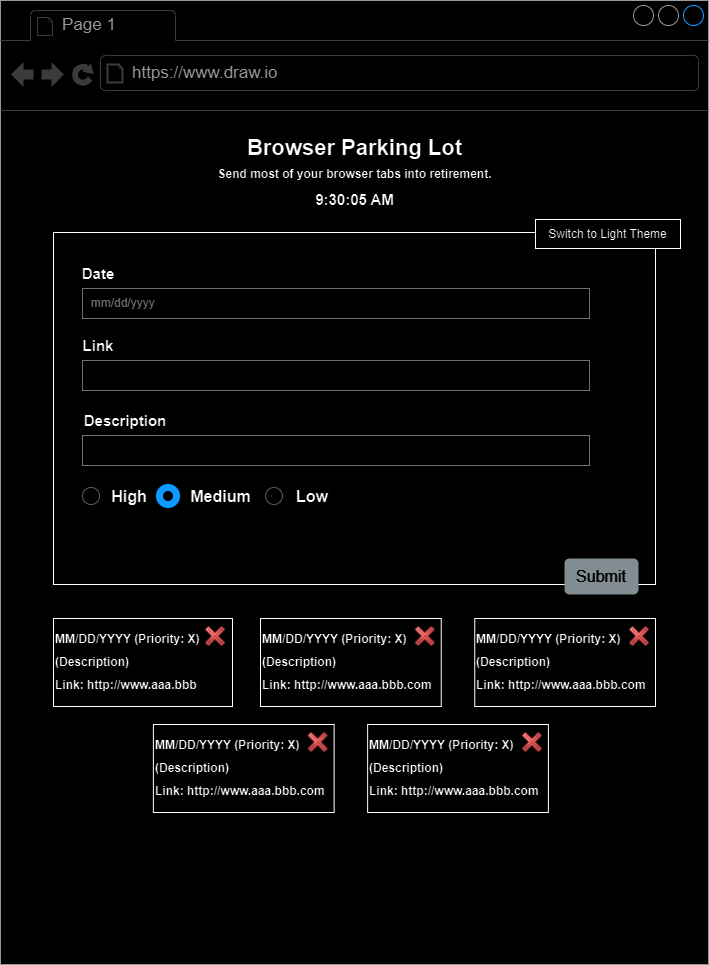

The diagram above was exported from draw.io. Its source (the exported page's mxGraphModel, read from the mxfile embedded in the PNG):
<mxGraphModel dx="1431" dy="1649" grid="0" gridSize="10" guides="1" tooltips="1" connect="1" arrows="1" fold="1" page="0" pageScale="1" pageWidth="850" pageHeight="1100" math="0" shadow="0">
  <root>
    <mxCell id="0" />
    <mxCell id="1" parent="0" />
    <mxCell id="e_IH6ad2HlNnOTpO8a2c-1" value="" style="strokeWidth=1;shadow=0;dashed=0;align=center;html=1;shape=mxgraph.mockup.containers.browserWindow;rSize=0;strokeColor=#666666;strokeColor2=#008cff;strokeColor3=#c4c4c4;mainText=,;recursiveResize=0;" vertex="1" parent="1">
      <mxGeometry x="-157" y="-241" width="708" height="964" as="geometry" />
    </mxCell>
    <mxCell id="e_IH6ad2HlNnOTpO8a2c-2" value="Page 1" style="strokeWidth=1;shadow=0;dashed=0;align=center;html=1;shape=mxgraph.mockup.containers.anchor;fontSize=17;fontColor=#666666;align=left;whiteSpace=wrap;" vertex="1" parent="e_IH6ad2HlNnOTpO8a2c-1">
      <mxGeometry x="60" y="12" width="110" height="26" as="geometry" />
    </mxCell>
    <mxCell id="e_IH6ad2HlNnOTpO8a2c-3" value="https://www.draw.io" style="strokeWidth=1;shadow=0;dashed=0;align=center;html=1;shape=mxgraph.mockup.containers.anchor;rSize=0;fontSize=17;fontColor=#666666;align=left;" vertex="1" parent="e_IH6ad2HlNnOTpO8a2c-1">
      <mxGeometry x="130" y="60" width="250" height="26" as="geometry" />
    </mxCell>
    <mxCell id="e_IH6ad2HlNnOTpO8a2c-4" value="&lt;font style=&quot;font-size: 22px;&quot;&gt;&lt;b&gt;Browser Parking Lot&lt;/b&gt;&lt;/font&gt;" style="text;html=1;align=center;verticalAlign=middle;whiteSpace=wrap;rounded=0;fontSize=16;" vertex="1" parent="e_IH6ad2HlNnOTpO8a2c-1">
      <mxGeometry x="239.75" y="111" width="228.5" height="73" as="geometry" />
    </mxCell>
    <mxCell id="e_IH6ad2HlNnOTpO8a2c-6" value="&lt;font style=&quot;font-size: 12px;&quot;&gt;&lt;b&gt;Send most of your browser tabs into retirement.&lt;/b&gt;&lt;/font&gt;" style="text;html=1;align=center;verticalAlign=middle;whiteSpace=wrap;rounded=0;fontSize=16;" vertex="1" parent="e_IH6ad2HlNnOTpO8a2c-1">
      <mxGeometry x="208.5" y="145" width="291" height="54" as="geometry" />
    </mxCell>
    <mxCell id="e_IH6ad2HlNnOTpO8a2c-7" value="&lt;font style=&quot;font-size: 15px;&quot;&gt;&lt;b&gt;9:30:05 AM&lt;/b&gt;&lt;/font&gt;" style="text;strokeColor=none;fillColor=none;html=1;align=center;verticalAlign=middle;whiteSpace=wrap;rounded=0;fontSize=16;" vertex="1" parent="e_IH6ad2HlNnOTpO8a2c-1">
      <mxGeometry x="311.5" y="184" width="85" height="30" as="geometry" />
    </mxCell>
    <mxCell id="e_IH6ad2HlNnOTpO8a2c-8" value="" style="rounded=0;whiteSpace=wrap;html=1;" vertex="1" parent="e_IH6ad2HlNnOTpO8a2c-1">
      <mxGeometry x="53" y="232" width="602" height="352" as="geometry" />
    </mxCell>
    <mxCell id="e_IH6ad2HlNnOTpO8a2c-11" value="Switch to Light Theme" style="rounded=0;whiteSpace=wrap;html=1;" vertex="1" parent="e_IH6ad2HlNnOTpO8a2c-1">
      <mxGeometry x="535" y="219" width="145" height="29" as="geometry" />
    </mxCell>
    <mxCell id="e_IH6ad2HlNnOTpO8a2c-13" value="Submit" style="html=1;shadow=0;dashed=0;shape=mxgraph.bootstrap.rrect;rSize=5;strokeColor=none;strokeWidth=1;fillColor=#6C767D;fontColor=#FFFFFF;whiteSpace=wrap;align=center;verticalAlign=middle;spacingLeft=0;fontStyle=0;fontSize=16;spacing=5;" vertex="1" parent="e_IH6ad2HlNnOTpO8a2c-1">
      <mxGeometry x="564" y="558" width="74" height="36" as="geometry" />
    </mxCell>
    <mxCell id="e_IH6ad2HlNnOTpO8a2c-14" value="&lt;b&gt;&lt;font style=&quot;font-size: 15px;&quot;&gt;Date&lt;/font&gt;&lt;/b&gt;" style="text;strokeColor=none;fillColor=none;html=1;align=center;verticalAlign=middle;whiteSpace=wrap;rounded=0;fontSize=16;" vertex="1" parent="e_IH6ad2HlNnOTpO8a2c-1">
      <mxGeometry x="68" y="258" width="60" height="30" as="geometry" />
    </mxCell>
    <mxCell id="e_IH6ad2HlNnOTpO8a2c-15" value="&lt;font color=&quot;#8f8f8f&quot;&gt;&amp;nbsp; mm/dd/yyyy&lt;/font&gt;" style="rounded=0;whiteSpace=wrap;html=1;align=left;gradientColor=none;strokeColor=#8f8f8f;" vertex="1" parent="e_IH6ad2HlNnOTpO8a2c-1">
      <mxGeometry x="82" y="288" width="507" height="30" as="geometry" />
    </mxCell>
    <mxCell id="e_IH6ad2HlNnOTpO8a2c-16" value="&lt;b&gt;&lt;font style=&quot;font-size: 15px;&quot;&gt;Link&lt;/font&gt;&lt;/b&gt;" style="text;strokeColor=none;fillColor=none;html=1;align=center;verticalAlign=middle;whiteSpace=wrap;rounded=0;fontSize=16;" vertex="1" parent="e_IH6ad2HlNnOTpO8a2c-1">
      <mxGeometry x="68" y="330" width="60" height="30" as="geometry" />
    </mxCell>
    <mxCell id="e_IH6ad2HlNnOTpO8a2c-17" value="" style="rounded=0;whiteSpace=wrap;html=1;align=left;gradientColor=none;strokeColor=#8f8f8f;" vertex="1" parent="e_IH6ad2HlNnOTpO8a2c-1">
      <mxGeometry x="82" y="360" width="507" height="30" as="geometry" />
    </mxCell>
    <mxCell id="e_IH6ad2HlNnOTpO8a2c-18" value="&lt;b&gt;&lt;font style=&quot;font-size: 15px;&quot;&gt;Description&lt;/font&gt;&lt;/b&gt;" style="text;strokeColor=none;fillColor=none;html=1;align=center;verticalAlign=middle;whiteSpace=wrap;rounded=0;fontSize=16;" vertex="1" parent="e_IH6ad2HlNnOTpO8a2c-1">
      <mxGeometry x="82" y="405" width="86" height="30" as="geometry" />
    </mxCell>
    <mxCell id="e_IH6ad2HlNnOTpO8a2c-19" value="" style="rounded=0;whiteSpace=wrap;html=1;align=left;gradientColor=none;strokeColor=#8f8f8f;" vertex="1" parent="e_IH6ad2HlNnOTpO8a2c-1">
      <mxGeometry x="82" y="435" width="507" height="30" as="geometry" />
    </mxCell>
    <mxCell id="e_IH6ad2HlNnOTpO8a2c-20" value="" style="shape=image;html=1;verticalAlign=top;verticalLabelPosition=bottom;labelBackgroundColor=#ffffff;imageAspect=0;aspect=fixed;image=https://cdn4.iconfinder.com/data/icons/ionicons/512/icon-calendar-128.png" vertex="1" parent="e_IH6ad2HlNnOTpO8a2c-1">
      <mxGeometry x="560" y="290" width="26" height="26" as="geometry" />
    </mxCell>
    <mxCell id="e_IH6ad2HlNnOTpO8a2c-21" value="" style="ellipse;whiteSpace=wrap;html=1;strokeColor=#a3a3a3;" vertex="1" parent="e_IH6ad2HlNnOTpO8a2c-1">
      <mxGeometry x="82" y="487" width="17" height="17" as="geometry" />
    </mxCell>
    <mxCell id="e_IH6ad2HlNnOTpO8a2c-22" value="&lt;b&gt;High&lt;/b&gt;" style="text;strokeColor=none;fillColor=none;html=1;align=center;verticalAlign=middle;whiteSpace=wrap;rounded=0;fontSize=16;" vertex="1" parent="e_IH6ad2HlNnOTpO8a2c-1">
      <mxGeometry x="108" y="480.5" width="42" height="30" as="geometry" />
    </mxCell>
    <mxCell id="e_IH6ad2HlNnOTpO8a2c-24" value="" style="ellipse;whiteSpace=wrap;html=1;strokeColor=#0091ff;strokeWidth=7;" vertex="1" parent="e_IH6ad2HlNnOTpO8a2c-1">
      <mxGeometry x="159" y="487" width="17" height="17" as="geometry" />
    </mxCell>
    <mxCell id="e_IH6ad2HlNnOTpO8a2c-25" value="&lt;b&gt;Medium&lt;/b&gt;" style="text;strokeColor=none;fillColor=none;html=1;align=center;verticalAlign=middle;whiteSpace=wrap;rounded=0;fontSize=16;" vertex="1" parent="e_IH6ad2HlNnOTpO8a2c-1">
      <mxGeometry x="185" y="480.5" width="71" height="30" as="geometry" />
    </mxCell>
    <mxCell id="e_IH6ad2HlNnOTpO8a2c-28" value="" style="ellipse;whiteSpace=wrap;html=1;strokeColor=#a3a3a3;" vertex="1" parent="e_IH6ad2HlNnOTpO8a2c-1">
      <mxGeometry x="265" y="487" width="17" height="17" as="geometry" />
    </mxCell>
    <mxCell id="e_IH6ad2HlNnOTpO8a2c-29" value="&lt;b&gt;Low&lt;/b&gt;" style="text;strokeColor=none;fillColor=none;html=1;align=center;verticalAlign=middle;whiteSpace=wrap;rounded=0;fontSize=16;" vertex="1" parent="e_IH6ad2HlNnOTpO8a2c-1">
      <mxGeometry x="291" y="480.5" width="42" height="30" as="geometry" />
    </mxCell>
    <mxCell id="e_IH6ad2HlNnOTpO8a2c-31" value="&lt;div style=&quot;line-height: 190%;&quot;&gt;&lt;b&gt;MM/DD/YYYY (Priority: X)&lt;/b&gt;&lt;/div&gt;&lt;div style=&quot;line-height: 190%;&quot;&gt;&lt;b&gt;(Description)&lt;/b&gt;&lt;/div&gt;&lt;div style=&quot;line-height: 190%;&quot;&gt;&lt;b&gt;Link: http://www.aaa.bbb&lt;/b&gt;&lt;/div&gt;" style="rounded=0;whiteSpace=wrap;html=1;align=left;" vertex="1" parent="e_IH6ad2HlNnOTpO8a2c-1">
      <mxGeometry x="53" y="618" width="179" height="88" as="geometry" />
    </mxCell>
    <mxCell id="e_IH6ad2HlNnOTpO8a2c-32" value="" style="shape=image;html=1;verticalAlign=top;verticalLabelPosition=bottom;labelBackgroundColor=#ffffff;imageAspect=0;aspect=fixed;image=https://cdn3.iconfinder.com/data/icons/lynx/22x22/actions/dialog-close.png" vertex="1" parent="e_IH6ad2HlNnOTpO8a2c-1">
      <mxGeometry x="204" y="625" width="22" height="22" as="geometry" />
    </mxCell>
    <mxCell id="e_IH6ad2HlNnOTpO8a2c-33" value="&lt;div style=&quot;line-height: 190%;&quot;&gt;&lt;b&gt;MM/DD/YYYY (Priority: X)&lt;/b&gt;&lt;/div&gt;&lt;div style=&quot;line-height: 190%;&quot;&gt;&lt;b&gt;(Description)&lt;/b&gt;&lt;/div&gt;&lt;div style=&quot;line-height: 190%;&quot;&gt;&lt;b&gt;Link: http://www.aaa.bbb.com&lt;/b&gt;&lt;/div&gt;" style="rounded=0;whiteSpace=wrap;html=1;align=left;" vertex="1" parent="e_IH6ad2HlNnOTpO8a2c-1">
      <mxGeometry x="260" y="618" width="180.75" height="88" as="geometry" />
    </mxCell>
    <mxCell id="e_IH6ad2HlNnOTpO8a2c-34" value="" style="shape=image;html=1;verticalAlign=top;verticalLabelPosition=bottom;labelBackgroundColor=#ffffff;imageAspect=0;aspect=fixed;image=https://cdn3.iconfinder.com/data/icons/lynx/22x22/actions/dialog-close.png" vertex="1" parent="e_IH6ad2HlNnOTpO8a2c-1">
      <mxGeometry x="413.75" y="625" width="22" height="22" as="geometry" />
    </mxCell>
    <mxCell id="e_IH6ad2HlNnOTpO8a2c-36" value="&lt;div style=&quot;line-height: 190%;&quot;&gt;&lt;b&gt;MM/DD/YYYY (Priority: X)&lt;/b&gt;&lt;/div&gt;&lt;div style=&quot;line-height: 190%;&quot;&gt;&lt;b&gt;(Description)&lt;/b&gt;&lt;/div&gt;&lt;div style=&quot;line-height: 190%;&quot;&gt;&lt;b&gt;Link: http://www.aaa.bbb.com&lt;/b&gt;&lt;/div&gt;" style="rounded=0;whiteSpace=wrap;html=1;align=left;" vertex="1" parent="e_IH6ad2HlNnOTpO8a2c-1">
      <mxGeometry x="474.25" y="618" width="180.75" height="88" as="geometry" />
    </mxCell>
    <mxCell id="e_IH6ad2HlNnOTpO8a2c-37" value="" style="shape=image;html=1;verticalAlign=top;verticalLabelPosition=bottom;labelBackgroundColor=#ffffff;imageAspect=0;aspect=fixed;image=https://cdn3.iconfinder.com/data/icons/lynx/22x22/actions/dialog-close.png" vertex="1" parent="e_IH6ad2HlNnOTpO8a2c-1">
      <mxGeometry x="628" y="625" width="22" height="22" as="geometry" />
    </mxCell>
    <mxCell id="e_IH6ad2HlNnOTpO8a2c-40" value="&lt;div style=&quot;line-height: 190%;&quot;&gt;&lt;b&gt;MM/DD/YYYY (Priority: X)&lt;/b&gt;&lt;/div&gt;&lt;div style=&quot;line-height: 190%;&quot;&gt;&lt;b&gt;(Description)&lt;/b&gt;&lt;/div&gt;&lt;div style=&quot;line-height: 190%;&quot;&gt;&lt;b&gt;Link: http://www.aaa.bbb.com&lt;/b&gt;&lt;/div&gt;" style="rounded=0;whiteSpace=wrap;html=1;align=left;" vertex="1" parent="e_IH6ad2HlNnOTpO8a2c-1">
      <mxGeometry x="152.88" y="724" width="180.75" height="88" as="geometry" />
    </mxCell>
    <mxCell id="e_IH6ad2HlNnOTpO8a2c-41" value="" style="shape=image;html=1;verticalAlign=top;verticalLabelPosition=bottom;labelBackgroundColor=#ffffff;imageAspect=0;aspect=fixed;image=https://cdn3.iconfinder.com/data/icons/lynx/22x22/actions/dialog-close.png" vertex="1" parent="e_IH6ad2HlNnOTpO8a2c-1">
      <mxGeometry x="306.63" y="731" width="22" height="22" as="geometry" />
    </mxCell>
    <mxCell id="e_IH6ad2HlNnOTpO8a2c-42" value="&lt;div style=&quot;line-height: 190%;&quot;&gt;&lt;b&gt;MM/DD/YYYY (Priority: X)&lt;/b&gt;&lt;/div&gt;&lt;div style=&quot;line-height: 190%;&quot;&gt;&lt;b&gt;(Description)&lt;/b&gt;&lt;/div&gt;&lt;div style=&quot;line-height: 190%;&quot;&gt;&lt;b&gt;Link: http://www.aaa.bbb.com&lt;/b&gt;&lt;/div&gt;" style="rounded=0;whiteSpace=wrap;html=1;align=left;" vertex="1" parent="e_IH6ad2HlNnOTpO8a2c-1">
      <mxGeometry x="367.13" y="724" width="180.75" height="88" as="geometry" />
    </mxCell>
    <mxCell id="e_IH6ad2HlNnOTpO8a2c-43" value="" style="shape=image;html=1;verticalAlign=top;verticalLabelPosition=bottom;labelBackgroundColor=#ffffff;imageAspect=0;aspect=fixed;image=https://cdn3.iconfinder.com/data/icons/lynx/22x22/actions/dialog-close.png" vertex="1" parent="e_IH6ad2HlNnOTpO8a2c-1">
      <mxGeometry x="520.88" y="731" width="22" height="22" as="geometry" />
    </mxCell>
  </root>
</mxGraphModel>